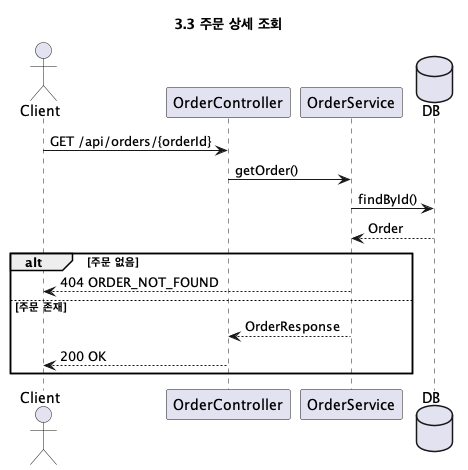

The diagram above was rendered by PlantUML. Its source (embedded in the PNG):
@startuml 주문_상세_조회
title 3.3 주문 상세 조회

actor Client
participant OrderController
participant OrderService
database DB

Client -> OrderController: GET /api/orders/{orderId}
OrderController -> OrderService: getOrder()
OrderService -> DB: findById()
DB --> OrderService: Order

alt 주문 없음
    OrderService --> Client: 404 ORDER_NOT_FOUND
else 주문 존재
    OrderService --> OrderController: OrderResponse
    OrderController --> Client: 200 OK
end

@enduml